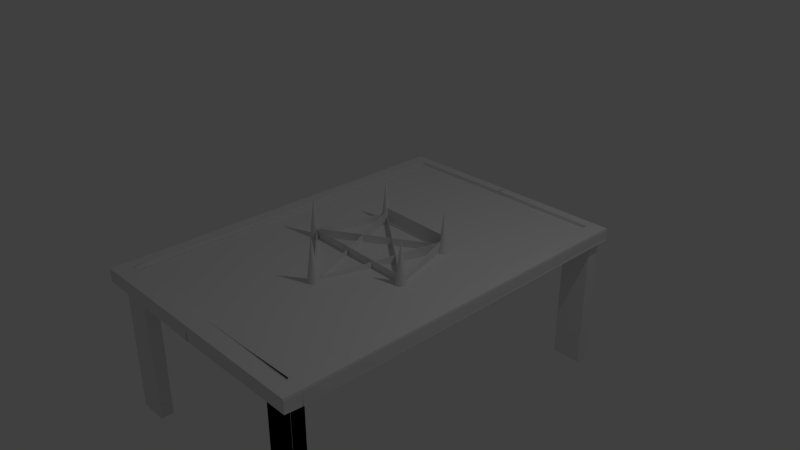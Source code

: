 # Source: planargraph.blend  (saved by Blender 2.79.0; exported with 4.5.12 LTS)
import bpy
from mathutils import Matrix  # noqa: F401  (used for matrix-valued properties, if any)

bpy.ops.wm.read_factory_settings(use_empty=True)
scene = bpy.context.scene
scene.name = 'Scene'

# ---- collections
col_collection_1 = bpy.data.collections.new('Collection 1'); scene.collection.children.link(col_collection_1)

# ---- materials (node trees are filled in below, after node groups)
mat_material = bpy.data.materials.new('Material')
mat_material.alpha_threshold = 0.0
mat_material.use_transparent_shadow = False
mat_material.roughness = 0.5
mat_material.line_color = (0.0, 0.0, 0.0, 1.0)

# ---- material node trees

# ---- world
world_world = bpy.data.worlds.new('World'); scene.world = world_world
world_world.color = (0.05088, 0.05088, 0.05088)
world_world.use_sun_shadow = False
world_world.sun_shadow_jitter_overblur = 0.0
world_world.cycles.sampling_method = 'MANUAL'

# ---- cameras
cam_camera = bpy.data.cameras.new('Camera')
cam_camera.clip_end = 100.0
cam_camera.lens = 35.0
cam_camera.sensor_width = 32.0
cam_camera.sensor_height = 18.0
cam_camera.ortho_scale = 7.314
cam_camera.dof.focus_distance = 0.0
cam_camera.dof.aperture_fstop = 128.0

# ---- lights
light_lamp = bpy.data.lights.new('Lamp', 'POINT')
light_lamp.transmission_factor = 0.0
light_lamp.cutoff_distance = 30.0
light_lamp.energy = 100.0
light_lamp.shadow_buffer_clip_start = 1.001
light_lamp.shadow_soft_size = 0.1
light_lamp.shadow_maximum_resolution = 0.006
light_lamp.use_absolute_resolution = True

# ---- meshes
me_plane_012 = bpy.data.meshes.new('Plane.012')
me_plane_012.from_pydata([(-1.0, -1.0, 0.0), (1.0, -1.0, 0.0), (-1.0, 1.0, 0.0), (1.0, 1.0, 0.0), (-1.0, 1.0, -0.004888), (-1.0, -1.0, -0.004888), (1.0, -1.0, -0.004888), (1.0, 1.0, -0.004888)], [], [(0, 2, 3, 1), (5, 6, 7, 4), (1, 3, 7, 6), (2, 0, 5, 4), (3, 2, 4, 7), (0, 1, 6, 5)])
me_plane_012.use_remesh_preserve_volume = False
me_plane_012.use_remesh_preserve_attributes = False
me_plane_012.use_mirror_vertex_groups = False
me_plane_012.update()
me_plane_011 = bpy.data.meshes.new('Plane.011')
me_plane_011.from_pydata([(-1.0, -1.0, 0.0), (1.0, -1.0, 0.0), (-1.0, 1.0, 0.0), (1.0, 1.0, 0.0), (-1.0, 1.0, -0.004888), (-1.0, -1.0, -0.004888), (1.0, -1.0, -0.004888), (1.0, 1.0, -0.004888)], [], [(0, 2, 3, 1), (5, 6, 7, 4), (1, 3, 7, 6), (2, 0, 5, 4), (3, 2, 4, 7), (0, 1, 6, 5)])
me_plane_011.use_remesh_preserve_volume = False
me_plane_011.use_remesh_preserve_attributes = False
me_plane_011.use_mirror_vertex_groups = False
me_plane_011.update()
me_plane_010 = bpy.data.meshes.new('Plane.010')
me_plane_010.from_pydata([(-1.0, -1.0, 0.0), (1.0, -1.0, 0.0), (-1.0, 1.0, 0.0), (1.0, 1.0, 0.0), (-1.0, 1.0, -0.004888), (-1.0, -1.0, -0.004888), (1.0, -1.0, -0.004888), (1.0, 1.0, -0.004888)], [], [(0, 2, 3, 1), (5, 6, 7, 4), (1, 3, 7, 6), (2, 0, 5, 4), (3, 2, 4, 7), (0, 1, 6, 5)])
me_plane_010.use_remesh_preserve_volume = False
me_plane_010.use_remesh_preserve_attributes = False
me_plane_010.use_mirror_vertex_groups = False
me_plane_010.update()
me_plane_009 = bpy.data.meshes.new('Plane.009')
me_plane_009.from_pydata([(-1.0, -1.0, 0.0), (1.0, -1.0, 0.0), (-1.0, 1.0, 0.0), (1.0, 1.0, 0.0), (-1.0, 1.0, -0.004888), (-1.0, -1.0, -0.004888), (1.0, -1.0, -0.004888), (1.0, 1.0, -0.004888)], [], [(0, 2, 3, 1), (5, 6, 7, 4), (1, 3, 7, 6), (2, 0, 5, 4), (3, 2, 4, 7), (0, 1, 6, 5)])
me_plane_009.use_remesh_preserve_volume = False
me_plane_009.use_remesh_preserve_attributes = False
me_plane_009.use_mirror_vertex_groups = False
me_plane_009.update()
me_plane_008 = bpy.data.meshes.new('Plane.008')
me_plane_008.from_pydata([(-1.0, -1.0, 0.0), (1.0, -1.0, 0.0), (-1.0, 1.0, 0.0), (1.0, 1.0, 0.0), (-1.0, 1.0, -0.004888), (-1.0, -1.0, -0.004888), (1.0, -1.0, -0.004888), (1.0, 1.0, -0.004888)], [], [(0, 2, 3, 1), (5, 6, 7, 4), (1, 3, 7, 6), (2, 0, 5, 4), (3, 2, 4, 7), (0, 1, 6, 5)])
me_plane_008.use_remesh_preserve_volume = False
me_plane_008.use_remesh_preserve_attributes = False
me_plane_008.use_mirror_vertex_groups = False
me_plane_008.update()
me_plane_007 = bpy.data.meshes.new('Plane.007')
me_plane_007.from_pydata([(-1.0, -1.0, 0.0), (1.0, -1.0, 0.0), (-1.0, 1.0, 0.0), (1.0, 1.0, 0.0), (-1.0, 1.0, -0.004888), (-1.0, -1.0, -0.004888), (1.0, -1.0, -0.004888), (1.0, 1.0, -0.004888)], [], [(0, 2, 3, 1), (5, 6, 7, 4), (1, 3, 7, 6), (2, 0, 5, 4), (3, 2, 4, 7), (0, 1, 6, 5)])
me_plane_007.use_remesh_preserve_volume = False
me_plane_007.use_remesh_preserve_attributes = False
me_plane_007.use_mirror_vertex_groups = False
me_plane_007.update()
me_plane_002 = bpy.data.meshes.new('Plane.002')
me_plane_002.from_pydata([(-1.0, -1.0, 0.0), (1.0, -1.0, 0.0), (-1.0, 1.0, 0.0), (1.0, 1.0, 0.0)], [], [(0, 1, 3, 2)])
me_plane_002.use_remesh_preserve_volume = False
me_plane_002.use_remesh_preserve_attributes = False
me_plane_002.use_mirror_vertex_groups = False
me_plane_002.update()
me_plane_001 = bpy.data.meshes.new('Plane.001')
me_plane_001.from_pydata([(-1.0, -1.0, 0.0), (1.0, -1.0, 0.0), (-1.0, 1.0, 0.0), (1.0, 1.0, 0.0), (-1.0, 1.0, -0.006452), (-1.0, -1.0, -0.006452), (1.0, -1.0, -0.006452), (1.0, 1.0, -0.006452)], [], [(0, 2, 3, 1), (5, 6, 7, 4), (1, 3, 7, 6), (2, 0, 5, 4), (3, 2, 4, 7), (0, 1, 6, 5)])
me_plane_001.use_remesh_preserve_volume = False
me_plane_001.use_remesh_preserve_attributes = False
me_plane_001.use_mirror_vertex_groups = False
me_plane_001.update()
me_plane = bpy.data.meshes.new('Plane')
me_plane.from_pydata([(-1.0, -1.0, 0.0), (1.0, -1.0, 0.0), (-1.0, 1.0, 0.0), (1.0, 1.0, 0.0), (-1.0, 1.0, -0.005322), (-1.0, -1.0, -0.005322), (1.0, -1.0, -0.005322), (1.0, 1.0, -0.005322)], [], [(0, 2, 3, 1), (5, 6, 7, 4), (1, 3, 7, 6), (2, 0, 5, 4), (3, 2, 4, 7), (0, 1, 6, 5)])
me_plane.use_remesh_preserve_volume = False
me_plane.use_remesh_preserve_attributes = False
me_plane.use_mirror_vertex_groups = False
me_plane.update()
me_cone_004 = bpy.data.meshes.new('Cone.004')
me_cone_004.from_pydata([(0.0, 1.0, -1.0), (0.0, 0.0, 1.0), (0.1951, 0.9808, -1.0), (0.3827, 0.9239, -1.0), (0.5556, 0.8315, -1.0), (0.7071, 0.7071, -1.0), (0.8315, 0.5556, -1.0), (0.9239, 0.3827, -1.0), (0.9808, 0.1951, -1.0), (1.0, 7.55e-08, -1.0), (0.9808, -0.1951, -1.0), (0.9239, -0.3827, -1.0), (0.8315, -0.5556, -1.0), (0.7071, -0.7071, -1.0), (0.5556, -0.8315, -1.0), (0.3827, -0.9239, -1.0), (0.1951, -0.9808, -1.0), (-3.258e-07, -1.0, -1.0), (-0.1951, -0.9808, -1.0), (-0.3827, -0.9239, -1.0), (-0.5556, -0.8315, -1.0), (-0.7071, -0.7071, -1.0), (-0.8315, -0.5556, -1.0), (-0.9239, -0.3827, -1.0), (-0.9808, -0.1951, -1.0), (-1.0, 9.656e-07, -1.0), (-0.9808, 0.1951, -1.0), (-0.9239, 0.3827, -1.0), (-0.8315, 0.5556, -1.0), (-0.7071, 0.7071, -1.0), (-0.5556, 0.8315, -1.0), (-0.3827, 0.9239, -1.0), (-0.1951, 0.9808, -1.0)], [], [(0, 1, 2), (2, 1, 3), (3, 1, 4), (4, 1, 5), (5, 1, 6), (6, 1, 7), (7, 1, 8), (8, 1, 9), (9, 1, 10), (10, 1, 11), (11, 1, 12), (12, 1, 13), (13, 1, 14), (14, 1, 15), (15, 1, 16), (16, 1, 17), (17, 1, 18), (18, 1, 19), (19, 1, 20), (20, 1, 21), (21, 1, 22), (22, 1, 23), (23, 1, 24), (24, 1, 25), (25, 1, 26), (26, 1, 27), (27, 1, 28), (28, 1, 29), (29, 1, 30), (30, 1, 31), (31, 1, 32), (32, 1, 0), (0, 2, 3, 4, 5, 6, 7, 8, 9, 10, 11, 12, 13, 14, 15, 16, 17, 18, 19, 20, 21, 22, 23, 24, 25, 26, 27, 28, 29, 30, 31, 32)])
me_cone_004.use_remesh_preserve_volume = False
me_cone_004.use_remesh_preserve_attributes = False
me_cone_004.use_mirror_vertex_groups = False
me_cone_004.update()
me_cone_003 = bpy.data.meshes.new('Cone.003')
me_cone_003.from_pydata([(0.0, 1.0, -1.0), (0.0, 0.0, 1.0), (0.1951, 0.9808, -1.0), (0.3827, 0.9239, -1.0), (0.5556, 0.8315, -1.0), (0.7071, 0.7071, -1.0), (0.8315, 0.5556, -1.0), (0.9239, 0.3827, -1.0), (0.9808, 0.1951, -1.0), (1.0, 7.55e-08, -1.0), (0.9808, -0.1951, -1.0), (0.9239, -0.3827, -1.0), (0.8315, -0.5556, -1.0), (0.7071, -0.7071, -1.0), (0.5556, -0.8315, -1.0), (0.3827, -0.9239, -1.0), (0.1951, -0.9808, -1.0), (-3.258e-07, -1.0, -1.0), (-0.1951, -0.9808, -1.0), (-0.3827, -0.9239, -1.0), (-0.5556, -0.8315, -1.0), (-0.7071, -0.7071, -1.0), (-0.8315, -0.5556, -1.0), (-0.9239, -0.3827, -1.0), (-0.9808, -0.1951, -1.0), (-1.0, 9.656e-07, -1.0), (-0.9808, 0.1951, -1.0), (-0.9239, 0.3827, -1.0), (-0.8315, 0.5556, -1.0), (-0.7071, 0.7071, -1.0), (-0.5556, 0.8315, -1.0), (-0.3827, 0.9239, -1.0), (-0.1951, 0.9808, -1.0)], [], [(0, 1, 2), (2, 1, 3), (3, 1, 4), (4, 1, 5), (5, 1, 6), (6, 1, 7), (7, 1, 8), (8, 1, 9), (9, 1, 10), (10, 1, 11), (11, 1, 12), (12, 1, 13), (13, 1, 14), (14, 1, 15), (15, 1, 16), (16, 1, 17), (17, 1, 18), (18, 1, 19), (19, 1, 20), (20, 1, 21), (21, 1, 22), (22, 1, 23), (23, 1, 24), (24, 1, 25), (25, 1, 26), (26, 1, 27), (27, 1, 28), (28, 1, 29), (29, 1, 30), (30, 1, 31), (31, 1, 32), (32, 1, 0), (0, 2, 3, 4, 5, 6, 7, 8, 9, 10, 11, 12, 13, 14, 15, 16, 17, 18, 19, 20, 21, 22, 23, 24, 25, 26, 27, 28, 29, 30, 31, 32)])
me_cone_003.use_remesh_preserve_volume = False
me_cone_003.use_remesh_preserve_attributes = False
me_cone_003.use_mirror_vertex_groups = False
me_cone_003.update()
me_cone_002 = bpy.data.meshes.new('Cone.002')
me_cone_002.from_pydata([(0.0, 1.0, -1.0), (0.0, 0.0, 1.0), (0.1951, 0.9808, -1.0), (0.3827, 0.9239, -1.0), (0.5556, 0.8315, -1.0), (0.7071, 0.7071, -1.0), (0.8315, 0.5556, -1.0), (0.9239, 0.3827, -1.0), (0.9808, 0.1951, -1.0), (1.0, 7.55e-08, -1.0), (0.9808, -0.1951, -1.0), (0.9239, -0.3827, -1.0), (0.8315, -0.5556, -1.0), (0.7071, -0.7071, -1.0), (0.5556, -0.8315, -1.0), (0.3827, -0.9239, -1.0), (0.1951, -0.9808, -1.0), (-3.258e-07, -1.0, -1.0), (-0.1951, -0.9808, -1.0), (-0.3827, -0.9239, -1.0), (-0.5556, -0.8315, -1.0), (-0.7071, -0.7071, -1.0), (-0.8315, -0.5556, -1.0), (-0.9239, -0.3827, -1.0), (-0.9808, -0.1951, -1.0), (-1.0, 9.656e-07, -1.0), (-0.9808, 0.1951, -1.0), (-0.9239, 0.3827, -1.0), (-0.8315, 0.5556, -1.0), (-0.7071, 0.7071, -1.0), (-0.5556, 0.8315, -1.0), (-0.3827, 0.9239, -1.0), (-0.1951, 0.9808, -1.0)], [], [(0, 1, 2), (2, 1, 3), (3, 1, 4), (4, 1, 5), (5, 1, 6), (6, 1, 7), (7, 1, 8), (8, 1, 9), (9, 1, 10), (10, 1, 11), (11, 1, 12), (12, 1, 13), (13, 1, 14), (14, 1, 15), (15, 1, 16), (16, 1, 17), (17, 1, 18), (18, 1, 19), (19, 1, 20), (20, 1, 21), (21, 1, 22), (22, 1, 23), (23, 1, 24), (24, 1, 25), (25, 1, 26), (26, 1, 27), (27, 1, 28), (28, 1, 29), (29, 1, 30), (30, 1, 31), (31, 1, 32), (32, 1, 0), (0, 2, 3, 4, 5, 6, 7, 8, 9, 10, 11, 12, 13, 14, 15, 16, 17, 18, 19, 20, 21, 22, 23, 24, 25, 26, 27, 28, 29, 30, 31, 32)])
me_cone_002.use_remesh_preserve_volume = False
me_cone_002.use_remesh_preserve_attributes = False
me_cone_002.use_mirror_vertex_groups = False
me_cone_002.update()
me_cone_001 = bpy.data.meshes.new('Cone.001')
me_cone_001.from_pydata([(0.0, 1.0, -1.0), (0.0, 0.0, 1.0), (0.1951, 0.9808, -1.0), (0.3827, 0.9239, -1.0), (0.5556, 0.8315, -1.0), (0.7071, 0.7071, -1.0), (0.8315, 0.5556, -1.0), (0.9239, 0.3827, -1.0), (0.9808, 0.1951, -1.0), (1.0, 7.55e-08, -1.0), (0.9808, -0.1951, -1.0), (0.9239, -0.3827, -1.0), (0.8315, -0.5556, -1.0), (0.7071, -0.7071, -1.0), (0.5556, -0.8315, -1.0), (0.3827, -0.9239, -1.0), (0.1951, -0.9808, -1.0), (-3.258e-07, -1.0, -1.0), (-0.1951, -0.9808, -1.0), (-0.3827, -0.9239, -1.0), (-0.5556, -0.8315, -1.0), (-0.7071, -0.7071, -1.0), (-0.8315, -0.5556, -1.0), (-0.9239, -0.3827, -1.0), (-0.9808, -0.1951, -1.0), (-1.0, 9.656e-07, -1.0), (-0.9808, 0.1951, -1.0), (-0.9239, 0.3827, -1.0), (-0.8315, 0.5556, -1.0), (-0.7071, 0.7071, -1.0), (-0.5556, 0.8315, -1.0), (-0.3827, 0.9239, -1.0), (-0.1951, 0.9808, -1.0)], [], [(0, 1, 2), (2, 1, 3), (3, 1, 4), (4, 1, 5), (5, 1, 6), (6, 1, 7), (7, 1, 8), (8, 1, 9), (9, 1, 10), (10, 1, 11), (11, 1, 12), (12, 1, 13), (13, 1, 14), (14, 1, 15), (15, 1, 16), (16, 1, 17), (17, 1, 18), (18, 1, 19), (19, 1, 20), (20, 1, 21), (21, 1, 22), (22, 1, 23), (23, 1, 24), (24, 1, 25), (25, 1, 26), (26, 1, 27), (27, 1, 28), (28, 1, 29), (29, 1, 30), (30, 1, 31), (31, 1, 32), (32, 1, 0), (0, 2, 3, 4, 5, 6, 7, 8, 9, 10, 11, 12, 13, 14, 15, 16, 17, 18, 19, 20, 21, 22, 23, 24, 25, 26, 27, 28, 29, 30, 31, 32)])
me_cone_001.use_remesh_preserve_volume = False
me_cone_001.use_remesh_preserve_attributes = False
me_cone_001.use_mirror_vertex_groups = False
me_cone_001.update()
me_cone = bpy.data.meshes.new('Cone')
me_cone.from_pydata([(0.0, 1.0, -1.0), (0.0, 0.0, 1.0), (0.1951, 0.9808, -1.0), (0.3827, 0.9239, -1.0), (0.5556, 0.8315, -1.0), (0.7071, 0.7071, -1.0), (0.8315, 0.5556, -1.0), (0.9239, 0.3827, -1.0), (0.9808, 0.1951, -1.0), (1.0, 7.55e-08, -1.0), (0.9808, -0.1951, -1.0), (0.9239, -0.3827, -1.0), (0.8315, -0.5556, -1.0), (0.7071, -0.7071, -1.0), (0.5556, -0.8315, -1.0), (0.3827, -0.9239, -1.0), (0.1951, -0.9808, -1.0), (-3.258e-07, -1.0, -1.0), (-0.1951, -0.9808, -1.0), (-0.3827, -0.9239, -1.0), (-0.5556, -0.8315, -1.0), (-0.7071, -0.7071, -1.0), (-0.8315, -0.5556, -1.0), (-0.9239, -0.3827, -1.0), (-0.9808, -0.1951, -1.0), (-1.0, 9.656e-07, -1.0), (-0.9808, 0.1951, -1.0), (-0.9239, 0.3827, -1.0), (-0.8315, 0.5556, -1.0), (-0.7071, 0.7071, -1.0), (-0.5556, 0.8315, -1.0), (-0.3827, 0.9239, -1.0), (-0.1951, 0.9808, -1.0)], [], [(0, 1, 2), (2, 1, 3), (3, 1, 4), (4, 1, 5), (5, 1, 6), (6, 1, 7), (7, 1, 8), (8, 1, 9), (9, 1, 10), (10, 1, 11), (11, 1, 12), (12, 1, 13), (13, 1, 14), (14, 1, 15), (15, 1, 16), (16, 1, 17), (17, 1, 18), (18, 1, 19), (19, 1, 20), (20, 1, 21), (21, 1, 22), (22, 1, 23), (23, 1, 24), (24, 1, 25), (25, 1, 26), (26, 1, 27), (27, 1, 28), (28, 1, 29), (29, 1, 30), (30, 1, 31), (31, 1, 32), (32, 1, 0), (0, 2, 3, 4, 5, 6, 7, 8, 9, 10, 11, 12, 13, 14, 15, 16, 17, 18, 19, 20, 21, 22, 23, 24, 25, 26, 27, 28, 29, 30, 31, 32)])
me_cone.use_remesh_preserve_volume = False
me_cone.use_remesh_preserve_attributes = False
me_cone.use_mirror_vertex_groups = False
me_cone.update()
me_cube_002 = bpy.data.meshes.new('Cube.002')
me_cube_002.from_pydata([(-1.0, -1.0, -1.0), (-1.0, -1.0, 1.0), (-1.0, 1.0, -1.0), (-1.0, 1.0, 1.0), (1.0, -1.0, -1.0), (1.0, -1.0, 1.0), (1.0, 1.0, -1.0), (1.0, 1.0, 1.0), (-0.9748, -56.5, -1.0), (-0.9748, -56.5, 1.0), (-0.9748, -54.5, -1.0), (-0.9748, -54.5, 1.0), (1.025, -56.5, -1.0), (1.025, -56.5, 1.0), (1.025, -54.5, -1.0), (1.025, -54.5, 1.0), (-15.15, -56.5, -1.0), (-15.15, -56.5, 1.0), (-15.15, -54.5, -1.0), (-15.15, -54.5, 1.0), (-13.15, -56.5, -1.0), (-13.15, -56.5, 1.0), (-13.15, -54.5, -1.0), (-13.15, -54.5, 1.0), (-15.15, -1.0, -1.0), (-15.15, -1.0, 1.0), (-15.15, 1.0, -1.0), (-15.15, 1.0, 1.0), (-13.15, -1.0, -1.0), (-13.15, -1.0, 1.0), (-13.15, 1.0, -1.0), (-13.15, 1.0, 1.0), (-1.0, -1.0, -1.0), (-1.0, -1.0, 1.0), (-1.0, 1.0, -1.0), (-1.0, 1.0, 1.0), (1.0, -1.0, -1.0), (1.0, -1.0, 1.0), (1.0, 1.0, -1.0), (1.0, 1.0, 1.0), (1.338, -57.44, 0.8839), (1.338, 2.383, 0.8839), (-15.79, 2.383, 0.8839), (-15.79, -57.44, 0.8839), (1.338, -57.44, 1.065), (1.338, 2.383, 1.065), (-15.79, 2.383, 1.065), (-15.79, -57.44, 1.065), (-14.77, -57.44, 0.8839), (-14.77, 2.383, 0.8839), (-14.77, -57.44, 1.065), (-14.77, 2.383, 1.065), (0.2131, -57.44, 0.8839), (0.2131, 2.383, 0.8839), (0.2131, -57.44, 1.065), (0.2131, 2.383, 1.065), (-7.279, -57.44, 0.8839), (-7.279, 2.383, 0.8839), (-7.279, -57.44, 1.065), (-7.279, 2.383, 1.065), (1.338, -0.2257, 0.8839), (-15.79, -0.2257, 0.8839), (1.338, -0.2257, 1.065), (-15.79, -0.2257, 1.065), (-14.77, -0.2257, 1.065), (-14.77, -0.2257, 0.8839), (0.2131, -0.2257, 0.8839), (0.2131, -0.2257, 1.065), (-7.279, -0.2257, 0.8839), (-7.279, -0.2257, 1.065), (-15.79, -55.87, 0.8839), (-15.79, -55.87, 1.065), (-14.77, -55.87, 0.8839), (0.2131, -55.87, 0.8839), (-7.279, -55.87, 0.8839), (1.338, -55.87, 0.8839), (1.338, -55.87, 1.065), (-14.77, -55.87, 1.065), (0.2131, -55.87, 1.065), (-7.279, -55.87, 1.065), (-14.77, -0.2257, 1.065), (0.2131, -0.2257, 1.065), (-7.279, -0.2257, 1.065), (-14.77, -55.87, 1.065), (0.2131, -55.87, 1.065), (-7.279, -55.87, 1.065), (-14.77, -0.2257, 1.017), (0.2131, -0.2257, 1.017), (-7.279, -0.2257, 1.017), (-14.77, -55.87, 1.017), (0.2131, -55.87, 1.017), (-7.279, -55.87, 1.017)], [], [(0, 1, 3, 2), (2, 3, 7, 6), (6, 7, 5, 4), (4, 5, 1, 0), (2, 6, 4, 0), (7, 3, 1, 5), (8, 9, 11, 10), (10, 11, 15, 14), (14, 15, 13, 12), (12, 13, 9, 8), (10, 14, 12, 8), (15, 11, 9, 13), (16, 17, 19, 18), (18, 19, 23, 22), (22, 23, 21, 20), (20, 21, 17, 16), (18, 22, 20, 16), (23, 19, 17, 21), (24, 25, 27, 26), (26, 27, 31, 30), (30, 31, 29, 28), (28, 29, 25, 24), (26, 30, 28, 24), (31, 27, 25, 29), (32, 33, 35, 34), (34, 35, 39, 38), (38, 39, 37, 36), (36, 37, 33, 32), (34, 38, 36, 32), (39, 35, 33, 37), (65, 49, 42, 61), (64, 51, 46, 63), (60, 41, 45, 62), (49, 42, 46, 51), (70, 43, 47, 71), (50, 47, 43, 48), (58, 50, 48, 56), (57, 49, 51, 59), (69, 59, 51, 64), (68, 57, 49, 65), (60, 41, 53, 66), (62, 45, 55, 67), (41, 53, 55, 45), (44, 54, 52, 40), (66, 53, 57, 68), (67, 55, 59, 69), (53, 57, 59, 55), (54, 58, 56, 52), (86, 89, 91, 90, 87, 88), (73, 66, 68, 74), (76, 62, 67, 78), (75, 60, 66, 73), (74, 68, 65, 72), (42, 61, 63, 46), (75, 60, 62, 76), (77, 64, 63, 71), (72, 65, 61, 70), (48, 72, 70, 43), (50, 77, 71, 47), (40, 75, 76, 44), (58, 79, 77, 50), (56, 74, 72, 48), (40, 75, 73, 52), (44, 76, 78, 54), (52, 73, 74, 56), (54, 78, 79, 58), (61, 70, 71, 63), (77, 64, 80, 83), (69, 64, 80, 82), (79, 77, 83, 85), (67, 78, 84, 81), (78, 79, 85, 84), (67, 69, 82, 81), (81, 84, 90, 87), (85, 83, 89, 91), (81, 82, 88, 87), (83, 80, 86, 89), (84, 85, 91, 90), (82, 80, 86, 88)])
me_cube_002.materials.append(mat_material)
me_cube_002.use_remesh_preserve_volume = False
me_cube_002.use_remesh_preserve_attributes = False
me_cube_002.use_mirror_vertex_groups = False
me_cube_002.update()

# ---- objects
ob_plane_012 = bpy.data.objects.new('Plane.012', me_plane_012)
ob_plane_011 = bpy.data.objects.new('Plane.011', me_plane_011)
ob_plane_010 = bpy.data.objects.new('Plane.010', me_plane_010)
ob_plane_009 = bpy.data.objects.new('Plane.009', me_plane_009)
ob_plane_008 = bpy.data.objects.new('Plane.008', me_plane_008)
ob_plane_007 = bpy.data.objects.new('Plane.007', me_plane_007)
ob_plane_002 = bpy.data.objects.new('Plane.002', me_plane_002)
ob_plane_001 = bpy.data.objects.new('Plane.001', me_plane_001)
ob_plane = bpy.data.objects.new('Plane', me_plane)
ob_cone_004 = bpy.data.objects.new('Cone.004', me_cone_004)
ob_cone_003 = bpy.data.objects.new('Cone.003', me_cone_003)
ob_cone_002 = bpy.data.objects.new('Cone.002', me_cone_002)
ob_cone_001 = bpy.data.objects.new('Cone.001', me_cone_001)
ob_cone = bpy.data.objects.new('Cone', me_cone)
ob_cube_002 = bpy.data.objects.new('Cube.002', me_cube_002)
ob_lamp = bpy.data.objects.new('Lamp', light_lamp)
ob_camera = bpy.data.objects.new('Camera', cam_camera)

# ---- transforms, parenting, visibility, modifiers, constraints
ob_plane_012.location = (0.4093, -0.1266, 0.03975)
ob_plane_012.rotation_euler = (1.134, 1.647, 10.24)
ob_plane_012.scale = (0.09908, 0.8892, 1.303)
ob_plane_012.lineart.crease_threshold = 0.0
ob_plane_011.location = (-0.1628, -0.1263, 0.03317)
ob_plane_011.rotation_euler = (1.134, 1.647, 10.9)
ob_plane_011.scale = (0.09908, 0.8892, 1.303)
ob_plane_011.lineart.crease_threshold = 0.0
ob_plane_010.location = (-0.3408, -0.5955, 0.0575)
ob_plane_010.rotation_euler = (0.1837, 1.632, 10.47)
ob_plane_010.scale = (0.1032, 0.5695, 0.8343)
ob_plane_010.lineart.crease_threshold = 0.0
ob_plane_009.location = (0.2214, 0.2146, 0.05299)
ob_plane_009.rotation_euler = (0.1837, 1.632, 7.383)
ob_plane_009.scale = (0.1032, 0.8452, 1.012)
ob_plane_009.lineart.crease_threshold = 0.0
ob_plane_008.location = (-0.1152, 0.1806, 0.05299)
ob_plane_008.rotation_euler = (0.1837, 1.632, 5.457)
ob_plane_008.scale = (0.1032, 0.8452, 1.012)
ob_plane_008.lineart.crease_threshold = 0.0
ob_plane_007.location = (0.04138, -0.2575, 0.0551)
ob_plane_007.rotation_euler = (0.1837, 1.632, 4.877)
ob_plane_007.scale = (0.1032, 0.8071, 0.9932)
ob_plane_007.lineart.crease_threshold = 0.0
ob_plane_002.location = (0.06741, 0.7234, 0.1524)
ob_plane_002.rotation_euler = (0.1837, 1.632, 4.877)
ob_plane_002.scale = (0.1032, 0.5733, 0.9931)
ob_plane_002.lineart.crease_threshold = 0.0
ob_plane_001.location = (-0.6472, 0.2531, 0.0551)
ob_plane_001.rotation_euler = (0.1837, 1.632, 3.029)
ob_plane_001.scale = (0.1032, 0.502, 0.993)
ob_plane_001.lineart.crease_threshold = 0.0
ob_plane.location = (0.7797, 0.1728, 0.0551)
ob_plane.rotation_euler = (-0.9341, 1.715, -0.6685)
ob_plane.scale = (0.1032, 0.502, 0.993)
ob_plane.lineart.crease_threshold = 0.0
ob_cone_004.location = (-0.8001, -0.2421, 0.2956)
ob_cone_004.scale = (0.08128, 0.08128, 0.3527)
ob_cone_004.lineart.crease_threshold = 0.0
ob_cone_003.location = (-0.479, 0.739, 0.2956)
ob_cone_003.scale = (0.08128, 0.08128, 0.3527)
ob_cone_003.lineart.crease_threshold = 0.0
ob_cone_002.location = (0.6778, 0.6685, 0.2956)
ob_cone_002.scale = (0.08128, 0.08128, 0.3527)
ob_cone_002.lineart.crease_threshold = 0.0
ob_cone_001.location = (0.1367, -1.015, 0.2956)
ob_cone_001.scale = (0.08128, 0.08128, 0.3527)
ob_cone_001.lineart.crease_threshold = 0.0
ob_cone.location = (0.8934, -0.2836, 0.2956)
ob_cone.scale = (0.08128, 0.08128, 0.3527)
ob_cone.lineart.crease_threshold = 0.0
ob_cube_002.location = (1.496, -2.462, -0.9742)
ob_cube_002.scale = (0.207, -0.08943, 1.0)
ob_cube_002.lineart.crease_threshold = 0.0
_m = ob_cube_002.modifiers.new('Bevel', 'BEVEL')
_m.width = 0.145
_m.width_pct = 0.145
_m.segments = 18
_m.limit_method = 'NONE'
_m.profile = 0.1643
_m.spread = 0.0
ob_lamp.location = (4.076, 1.005, 5.904)
ob_lamp.rotation_euler = (0.6503, 0.05522, 1.866)
ob_lamp.lock_rotations_4d = False
ob_lamp.empty_display_type = 'ARROWS'
ob_lamp.color = (0.0, 0.0, 0.0, 0.0)
ob_lamp.lineart.crease_threshold = 0.0
ob_camera.location = (7.481, -6.508, 5.344)
ob_camera.rotation_euler = (1.109, 0.0, 0.8149)
ob_camera.lock_rotations_4d = False
ob_camera.empty_display_type = 'ARROWS'
ob_camera.color = (0.0, 0.0, 0.0, 0.0)
ob_camera.display_type = 'WIRE'
ob_camera.lineart.crease_threshold = 0.0

# ---- collection membership
col_collection_1.objects.link(ob_plane_012)
col_collection_1.objects.link(ob_plane_011)
col_collection_1.objects.link(ob_plane_010)
col_collection_1.objects.link(ob_plane_009)
col_collection_1.objects.link(ob_plane_008)
col_collection_1.objects.link(ob_plane_007)
col_collection_1.objects.link(ob_plane_002)
col_collection_1.objects.link(ob_plane_001)
col_collection_1.objects.link(ob_plane)
col_collection_1.objects.link(ob_cone_004)
col_collection_1.objects.link(ob_cone_003)
col_collection_1.objects.link(ob_cone_002)
col_collection_1.objects.link(ob_cone_001)
col_collection_1.objects.link(ob_cone)
col_collection_1.objects.link(ob_cube_002)
col_collection_1.objects.link(ob_lamp)
col_collection_1.objects.link(ob_camera)

# ---- scene / render settings (as saved in the file)
scene.camera = ob_camera
scene.frame_start = 1; scene.frame_end = 250; scene.frame_set(5)
scene.render.engine = 'BLENDER_EEVEE_NEXT'
scene.render.resolution_percentage = 50
scene.render.dither_intensity = 0.0
scene.cycles.use_denoising = False
scene.cycles.samples = 128
scene.cycles.sampling_pattern = 'TABULATED_SOBOL'
scene.cycles.use_adaptive_sampling = False
scene.cycles.use_light_tree = False
scene.cycles.blur_glossy = 0.0
scene.cycles.sample_clamp_indirect = 0.0
scene.view_settings.view_transform = 'Standard'
bpy.context.view_layer.update()
